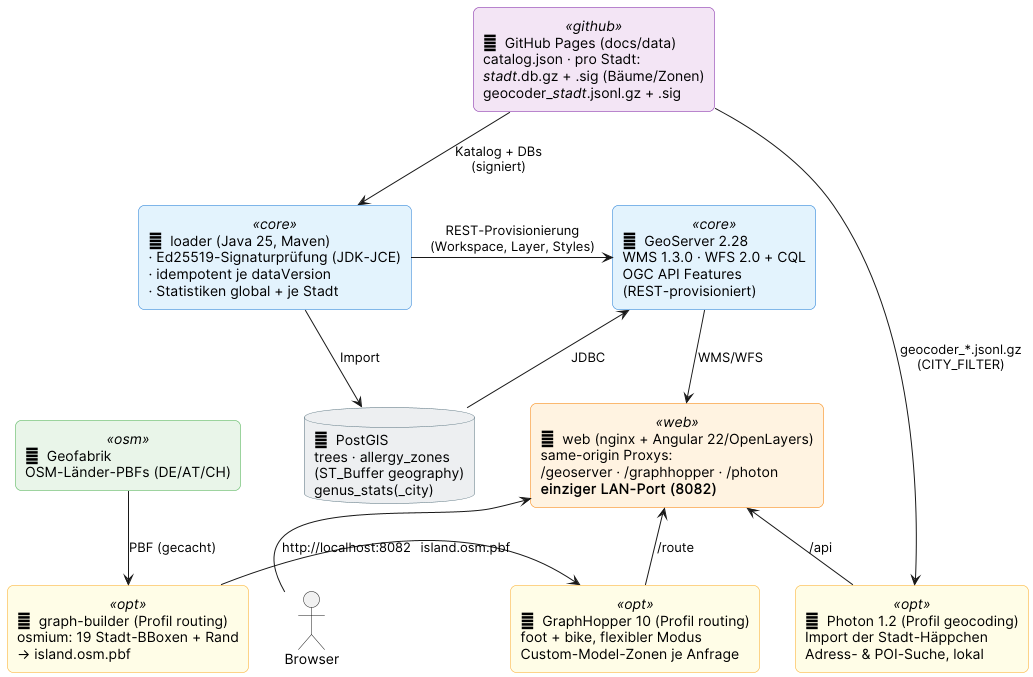

The diagram above was rendered by PlantUML. Its source (embedded in the PNG):
@startuml
skinparam backgroundColor #FFFFFF
skinparam componentStyle rectangle
skinparam shadowing false
skinparam defaultFontName Inter
skinparam roundCorner 12

<style>
root {
  padding 8;
}
</style>

skinparam rectangleFontColor black
skinparam databaseFontColor black
skinparam databaseBackgroundColor #ECEFF1
skinparam databaseBorderColor #546E7A

skinparam rectangle {
  BackgroundColor<<github>> #F3E5F5
  BorderColor<<github>> #7B1FA2
  BackgroundColor<<osm>> #E8F5E9
  BorderColor<<osm>> #4CAF50
  BackgroundColor<<core>> #E3F2FD
  BorderColor<<core>> #1976D2
  BackgroundColor<<web>> #FFF3E0
  BorderColor<<web>> #F57C00
  BackgroundColor<<opt>> #FFFDE7
  BorderColor<<opt>> #F9A825
}

rectangle "📦  GitHub Pages (docs/data)\ncatalog.json · pro Stadt:\n<i>stadt</i>.db.gz + .sig (Bäume/Zonen)\ngeocoder_<i>stadt</i>.jsonl.gz + .sig" as GH <<github>>
rectangle "🌍  Geofabrik\nOSM-Länder-PBFs (DE/AT/CH)" as OSM <<osm>>

rectangle "⚙  loader (Java 25, Maven)\n· Ed25519-Signaturprüfung (JDK-JCE)\n· idempotent je dataVersion\n· Statistiken global + je Stadt" as Loader <<core>>
database "🐘  PostGIS\ntrees · allergy_zones\n(ST_Buffer geography)\ngenus_stats(_city)" as PG
rectangle "🗺  GeoServer 2.28\nWMS 1.3.0 · WFS 2.0 + CQL\nOGC API Features\n(REST-provisioniert)" as GS <<core>>

rectangle "🖥  web (nginx + Angular 22/OpenLayers)\nsame-origin Proxys:\n/geoserver · /graphhopper · /photon\n<b>einziger LAN-Port (8082)</b>" as Web <<web>>

rectangle "✂  graph-builder (Profil routing)\nosmium: 19 Stadt-BBoxen + Rand\n→ island.osm.pbf" as GB <<opt>>
rectangle "🧭  GraphHopper 10 (Profil routing)\nfoot + bike, flexibler Modus\nCustom-Model-Zonen je Anfrage" as GHopper <<opt>>
rectangle "📍  Photon 1.2 (Profil geocoding)\nImport der Stadt-Häppchen\nAdress- & POI-Suche, lokal" as Photon <<opt>>

actor "Browser" as User

GH -down-> Loader : Katalog + DBs\n(signiert)
Loader -down-> PG : Import
Loader -right-> GS : REST-Provisionierung\n(Workspace, Layer, Styles)
PG -up-> GS : JDBC
GH -down-> Photon : geocoder_*.jsonl.gz\n(CITY_FILTER)
OSM -down-> GB : PBF (gecacht)
GB -right-> GHopper : island.osm.pbf
GS -down-> Web : WMS/WFS
GHopper -up-> Web : /route
Photon -up-> Web : /api
User -up-> Web : http://localhost:8082
@enduml